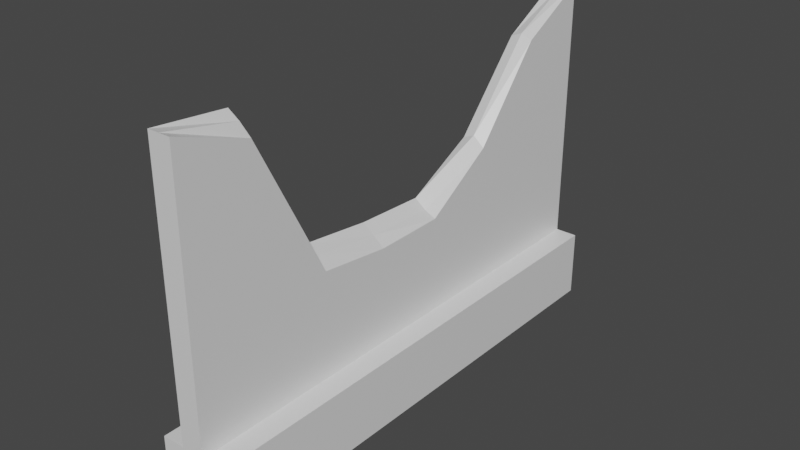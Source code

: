 # Source: wall2.blend  (saved by Blender 2.91.10; exported with 4.5.12 LTS)
import bpy
from mathutils import Matrix  # noqa: F401  (used for matrix-valued properties, if any)

bpy.ops.wm.read_factory_settings(use_empty=True)
scene = bpy.context.scene
scene.name = 'Scene'

# ---- collections
col_collection = bpy.data.collections.new('Collection'); scene.collection.children.link(col_collection)

# ---- materials (node trees are filled in below, after node groups)
mat_material = bpy.data.materials.new('Material')
mat_material.alpha_threshold = 0.0
mat_material.use_transparent_shadow = False
mat_material.line_color = (0.0, 0.0, 0.0, 1.0)

# ---- material node trees
mat_material.use_nodes = True; mat_material.node_tree.nodes.clear()
_N = mat_material.node_tree.nodes; _L = mat_material.node_tree.links
n0 = _N.new('ShaderNodeOutputMaterial'); n0.name = 'Material Output'; n0.location = (300, 300)
n1 = _N.new('ShaderNodeBsdfPrincipled'); n1.name = 'Principled BSDF'; n1.location = (10, 300)
n1.distribution = 'GGX'
n1.subsurface_method = 'BURLEY'
n1.inputs[2].default_value = 0.4
n1.inputs[3].default_value = 1.45
n1.inputs[27].default_value = (0.0, 0.0, 0.0, 1.0)
n1.inputs[28].default_value = 1.0
_L.new(n1.outputs[0], n0.inputs[0])
n0.is_active_output = True

# ---- world
world_world = bpy.data.worlds.new('World'); scene.world = world_world
world_world.use_nodes = True; world_world.node_tree.nodes.clear()
_N = world_world.node_tree.nodes; _L = world_world.node_tree.links
n0 = _N.new('ShaderNodeOutputWorld'); n0.name = 'World Output'; n0.location = (300, 300)
n1 = _N.new('ShaderNodeBackground'); n1.name = 'Background'; n1.location = (10, 300)
n1.inputs[0].default_value = (0.05088, 0.05088, 0.05088, 1.0)
_L.new(n1.outputs[0], n0.inputs[0])
n0.is_active_output = True
world_world.color = (0.05088, 0.05088, 0.05088)
world_world.use_sun_shadow = False
world_world.sun_shadow_jitter_overblur = 0.0

# ---- meshes
me_cube = bpy.data.meshes.new('Cube')
me_cube.from_pydata([(1.0, 1.0, 1.0), (1.0, 1.0, -1.0), (1.0, -13.82, 1.0), (1.0, -13.82, -1.0), (-1.0, 1.0, 1.0), (-1.0, 1.0, -1.0), (-1.0, -13.82, 1.0), (-1.0, -13.82, -1.0), (0.3333, 1.0, -1.0), (-0.3333, 1.0, -1.0), (0.3333, -13.82, 1.0), (-0.3333, -13.82, 1.0), (-0.3333, -13.82, -1.0), (0.3333, -13.82, -1.0), (-0.3333, 1.0, 1.0), (0.3333, 1.0, 1.0), (0.3333, -13.82, 8.904), (-0.3333, -13.82, 8.904), (-0.3333, 1.0, 8.904), (0.3333, 1.0, 8.904), (-1.0, -1.117, -1.0), (-1.0, -3.234, -1.0), (-1.0, -5.351, -1.0), (-1.0, -7.469, -1.0), (-1.0, -9.586, -1.0), (-1.0, -11.7, -1.0), (1.0, -1.117, 1.0), (1.0, -3.234, 1.0), (1.0, -5.351, 1.0), (1.0, -7.469, 1.0), (1.0, -9.586, 1.0), (1.0, -11.7, 1.0), (-1.0, -11.7, 1.0), (-1.0, -9.586, 1.0), (-1.0, -7.469, 1.0), (-1.0, -5.351, 1.0), (-1.0, -3.234, 1.0), (-1.0, -1.117, 1.0), (1.0, -11.7, -1.0), (1.0, -9.586, -1.0), (1.0, -7.469, -1.0), (1.0, -5.351, -1.0), (1.0, -3.234, -1.0), (1.0, -1.117, -1.0), (-0.3333, -1.117, -1.0), (-0.3333, -3.234, -1.0), (-0.3333, -5.351, -1.0), (-0.3333, -7.469, -1.0), (-0.3333, -9.586, -1.0), (-0.3333, -11.7, -1.0), (0.3333, -1.117, -1.0), (0.3333, -3.234, -1.0), (0.3333, -5.351, -1.0), (0.3333, -7.469, -1.0), (0.3333, -9.586, -1.0), (0.3333, -11.7, -1.0), (0.3333, -1.117, 1.0), (0.3333, -3.234, 1.0), (0.3333, -5.351, 1.0), (0.3333, -7.469, 1.0), (0.3333, -9.586, 1.0), (0.3333, -11.7, 1.0), (-0.3333, -1.117, 1.0), (-0.3333, -3.234, 1.0), (-0.3333, -5.351, 1.0), (-0.3333, -7.469, 1.0), (-0.3333, -9.586, 1.0), (-0.3333, -11.7, 1.0), (0.3333, -1.117, 7.736), (0.3333, -3.234, 5.186), (0.3333, -5.351, 3.831), (0.3333, -7.469, 3.806), (0.3333, -9.586, 4.06), (0.3333, -11.7, 8.196), (-0.3333, -1.117, 7.736), (-0.3333, -3.234, 5.339), (-0.3333, -5.351, 4.247), (-0.3333, -7.469, 4.336), (-0.3333, -9.586, 4.582), (-0.3333, -11.7, 8.718), (0.3333, -13.82, 2.854), (0.3333, -13.82, 3.627), (-0.3333, -13.82, 3.627), (-0.3333, -13.82, 2.854), (0.3333, 1.0, 2.854), (0.3333, 1.0, 3.627), (-0.3333, 1.0, 3.627), (-0.3333, 1.0, 2.854), (-0.3333, -1.117, 2.854), (-0.3333, -1.117, 3.627), (-0.3333, -3.234, 2.854), (-0.3333, -3.234, 3.627), (-0.3333, -5.351, 2.854), (-0.3333, -5.351, 3.627), (-0.3333, -7.469, 2.854), (-0.3333, -7.469, 3.627), (-0.3333, -9.586, 2.854), (-0.3333, -9.586, 3.627), (-0.3333, -11.7, 2.854), (-0.3333, -11.7, 3.627), (0.3333, -11.7, 2.854), (0.3333, -11.7, 3.627), (0.3333, -9.586, 2.854), (0.3333, -9.586, 3.627), (0.3333, -7.469, 2.854), (0.3333, -7.469, 3.627), (0.3333, -5.351, 2.854), (0.3333, -5.351, 3.627), (0.3333, -3.234, 2.854), (0.3333, -3.234, 3.627), (0.3333, -1.117, 2.854), (0.3333, -1.117, 3.627), (0.0, 1.0, -1.0), (0.0, -13.82, 1.0), (0.0, -13.82, -1.0), (0.0, 1.0, 1.0), (0.0, -13.82, 8.904), (0.0, 1.0, 8.904), (0.0, -1.117, 7.873), (0.0, -3.234, 5.476), (0.0, -5.351, 3.984), (0.0, -7.469, 4.073), (0.0, -9.586, 4.363), (0.0, -11.7, 8.499), (0.0, -1.117, -1.0), (0.0, -3.234, -1.0), (0.0, -5.351, -1.0), (0.0, -7.469, -1.0), (0.0, -9.586, -1.0), (0.0, -11.7, -1.0), (0.0, 1.0, 2.854), (0.0, 1.0, 3.627), (0.0, -13.82, 2.854), (0.0, -13.82, 3.627)], [], [(67, 32, 6, 11), (12, 11, 6, 7), (20, 37, 4, 5), (55, 38, 3, 13), (38, 31, 2, 3), (8, 15, 0, 1), (5, 4, 14, 9), (112, 115, 15, 8), (25, 49, 12, 7), (129, 55, 13, 114), (3, 2, 10, 13), (114, 113, 11, 12), (31, 61, 10, 2), (133, 81, 16, 116), (123, 79, 17, 116), (111, 85, 19, 68), (99, 82, 17, 79), (131, 86, 18, 117), (86, 89, 74, 18), (89, 91, 75, 74), (91, 93, 76, 75), (93, 95, 77, 76), (95, 97, 78, 77), (97, 99, 79, 78), (81, 101, 73, 16), (101, 103, 72, 73), (103, 105, 71, 72), (105, 107, 70, 71), (107, 109, 69, 70), (109, 111, 68, 69), (117, 18, 74, 118), (118, 74, 75, 119), (119, 75, 76, 120), (120, 76, 77, 121), (121, 77, 78, 122), (122, 78, 79, 123), (0, 15, 56, 26), (26, 56, 57, 27), (27, 57, 58, 28), (28, 58, 59, 29), (29, 59, 60, 30), (30, 60, 61, 31), (112, 8, 50, 124), (124, 50, 51, 125), (125, 51, 52, 126), (126, 52, 53, 127), (127, 53, 54, 128), (128, 54, 55, 129), (5, 9, 44, 20), (20, 44, 45, 21), (21, 45, 46, 22), (22, 46, 47, 23), (23, 47, 48, 24), (24, 48, 49, 25), (1, 0, 26, 43), (43, 26, 27, 42), (42, 27, 28, 41), (41, 28, 29, 40), (40, 29, 30, 39), (39, 30, 31, 38), (8, 1, 43, 50), (50, 43, 42, 51), (51, 42, 41, 52), (52, 41, 40, 53), (53, 40, 39, 54), (54, 39, 38, 55), (7, 6, 32, 25), (25, 32, 33, 24), (24, 33, 34, 23), (23, 34, 35, 22), (22, 35, 36, 21), (21, 36, 37, 20), (14, 4, 37, 62), (62, 37, 36, 63), (63, 36, 35, 64), (64, 35, 34, 65), (65, 34, 33, 66), (66, 33, 32, 67), (57, 56, 110, 108), (108, 110, 111, 109), (58, 57, 108, 106), (106, 108, 109, 107), (59, 58, 106, 104), (104, 106, 107, 105), (60, 59, 104, 102), (102, 104, 105, 103), (61, 60, 102, 100), (100, 102, 103, 101), (10, 61, 100, 80), (80, 100, 101, 81), (66, 67, 98, 96), (96, 98, 99, 97), (65, 66, 96, 94), (94, 96, 97, 95), (64, 65, 94, 92), (92, 94, 95, 93), (63, 64, 92, 90), (90, 92, 93, 91), (62, 63, 90, 88), (88, 90, 91, 89), (14, 62, 88, 87), (87, 88, 89, 86), (115, 14, 87, 130), (130, 87, 86, 131), (67, 11, 83, 98), (98, 83, 82, 99), (56, 15, 84, 110), (110, 84, 85, 111), (113, 10, 80, 132), (132, 80, 81, 133), (83, 132, 133, 82), (11, 113, 132, 83), (84, 130, 131, 85), (15, 115, 130, 84), (48, 128, 129, 49), (47, 127, 128, 48), (46, 126, 127, 47), (45, 125, 126, 46), (44, 124, 125, 45), (9, 112, 124, 44), (72, 122, 123, 73), (71, 121, 122, 72), (70, 120, 121, 71), (69, 119, 120, 70), (68, 118, 119, 69), (19, 117, 118, 68), (85, 131, 117, 19), (73, 123, 116, 16), (82, 133, 116, 17), (13, 10, 113, 114), (49, 129, 114, 12), (9, 14, 115, 112)])
_uv = me_cube.uv_layers.new(name='UVMap')
_uv.uv.foreach_set('vector', [0.7917, 0.7143, 0.875, 0.7143, 0.875, 0.75, 0.7917, 0.75, 0.375, 0.9167, 0.625, 0.9167, 0.625, 1.0, 0.375, 1.0, 0.375, 0.2143, 0.625, 0.2143, 0.625, 0.25, 0.375, 0.25, 0.2917, 0.7143, 0.375, 0.7143, 0.375, 0.75, 0.2917, 0.75, 0.375, 0.7143, 0.625, 0.7143, 0.625, 0.75, 0.375, 0.75, 0.375, 0.4167, 0.625, 0.4167, 0.625, 0.5, 0.375, 0.5, 0.375, 0.25, 0.625, 0.25, 0.625, 0.3333, 0.375, 0.3333, 0.375, 0.375, 0.625, 0.375, 0.625, 0.4167, 0.375, 0.4167, 0.125, 0.7143, 0.2083, 0.7143, 0.2083, 0.75, 0.125, 0.75, 0.25, 0.7143, 0.2917, 0.7143, 0.2917, 0.75, 0.25, 0.75, 0.375, 0.75, 0.625, 0.75, 0.625, 0.8333, 0.375, 0.8333, 0.375, 0.875, 0.625, 0.875, 0.625, 0.9167, 0.375, 0.9167, 0.625, 0.7143, 0.7083, 0.7143, 0.7083, 0.75, 0.625, 0.75, 0.625, 0.875, 0.625, 0.8333, 0.625, 0.8333, 0.625, 0.875, 0.75, 0.7143, 0.7917, 0.7143, 0.7917, 0.75, 0.75, 0.75, 0.7083, 0.5357, 0.7083, 0.5, 0.7083, 0.5, 0.7083, 0.5357, 0.7917, 0.7143, 0.7917, 0.75, 0.7917, 0.75, 0.7917, 0.7143, 0.625, 0.375, 0.625, 0.3333, 0.625, 0.3333, 0.625, 0.375, 0.7917, 0.5, 0.7917, 0.5357, 0.7917, 0.5357, 0.7917, 0.5, 0.7917, 0.5357, 0.7917, 0.5714, 0.7917, 0.5714, 0.7917, 0.5357, 0.7917, 0.5714, 0.7917, 0.6071, 0.7917, 0.6071, 0.7917, 0.5714, 0.7917, 0.6071, 0.7917, 0.6429, 0.7917, 0.6429, 0.7917, 0.6071, 0.7917, 0.6429, 0.7917, 0.6786, 0.7917, 0.6786, 0.7917, 0.6429, 0.7917, 0.6786, 0.7917, 0.7143, 0.7917, 0.7143, 0.7917, 0.6786, 0.7083, 0.75, 0.7083, 0.7143, 0.7083, 0.7143, 0.7083, 0.75, 0.7083, 0.7143, 0.7083, 0.6786, 0.7083, 0.6786, 0.7083, 0.7143, 0.7083, 0.6786, 0.7083, 0.6429, 0.7083, 0.6429, 0.7083, 0.6786, 0.7083, 0.6429, 0.7083, 0.6071, 0.7083, 0.6071, 0.7083, 0.6429, 0.7083, 0.6071, 0.7083, 0.5714, 0.7083, 0.5714, 0.7083, 0.6071, 0.7083, 0.5714, 0.7083, 0.5357, 0.7083, 0.5357, 0.7083, 0.5714, 0.75, 0.5, 0.7917, 0.5, 0.7917, 0.5357, 0.75, 0.5357, 0.75, 0.5357, 0.7917, 0.5357, 0.7917, 0.5714, 0.75, 0.5714, 0.75, 0.5714, 0.7917, 0.5714, 0.7917, 0.6071, 0.75, 0.6071, 0.75, 0.6071, 0.7917, 0.6071, 0.7917, 0.6429, 0.75, 0.6429, 0.75, 0.6429, 0.7917, 0.6429, 0.7917, 0.6786, 0.75, 0.6786, 0.75, 0.6786, 0.7917, 0.6786, 0.7917, 0.7143, 0.75, 0.7143, 0.625, 0.5, 0.7083, 0.5, 0.7083, 0.5357, 0.625, 0.5357, 0.625, 0.5357, 0.7083, 0.5357, 0.7083, 0.5714, 0.625, 0.5714, 0.625, 0.5714, 0.7083, 0.5714, 0.7083, 0.6071, 0.625, 0.6071, 0.625, 0.6071, 0.7083, 0.6071, 0.7083, 0.6429, 0.625, 0.6429, 0.625, 0.6429, 0.7083, 0.6429, 0.7083, 0.6786, 0.625, 0.6786, 0.625, 0.6786, 0.7083, 0.6786, 0.7083, 0.7143, 0.625, 0.7143, 0.25, 0.5, 0.2917, 0.5, 0.2917, 0.5357, 0.25, 0.5357, 0.25, 0.5357, 0.2917, 0.5357, 0.2917, 0.5714, 0.25, 0.5714, 0.25, 0.5714, 0.2917, 0.5714, 0.2917, 0.6071, 0.25, 0.6071, 0.25, 0.6071, 0.2917, 0.6071, 0.2917, 0.6429, 0.25, 0.6429, 0.25, 0.6429, 0.2917, 0.6429, 0.2917, 0.6786, 0.25, 0.6786, 0.25, 0.6786, 0.2917, 0.6786, 0.2917, 0.7143, 0.25, 0.7143, 0.125, 0.5, 0.2083, 0.5, 0.2083, 0.5357, 0.125, 0.5357, 0.125, 0.5357, 0.2083, 0.5357, 0.2083, 0.5714, 0.125, 0.5714, 0.125, 0.5714, 0.2083, 0.5714, 0.2083, 0.6071, 0.125, 0.6071, 0.125, 0.6071, 0.2083, 0.6071, 0.2083, 0.6429, 0.125, 0.6429, 0.125, 0.6429, 0.2083, 0.6429, 0.2083, 0.6786, 0.125, 0.6786, 0.125, 0.6786, 0.2083, 0.6786, 0.2083, 0.7143, 0.125, 0.7143, 0.375, 0.5, 0.625, 0.5, 0.625, 0.5357, 0.375, 0.5357, 0.375, 0.5357, 0.625, 0.5357, 0.625, 0.5714, 0.375, 0.5714, 0.375, 0.5714, 0.625, 0.5714, 0.625, 0.6071, 0.375, 0.6071, 0.375, 0.6071, 0.625, 0.6071, 0.625, 0.6429, 0.375, 0.6429, 0.375, 0.6429, 0.625, 0.6429, 0.625, 0.6786, 0.375, 0.6786, 0.375, 0.6786, 0.625, 0.6786, 0.625, 0.7143, 0.375, 0.7143, 0.2917, 0.5, 0.375, 0.5, 0.375, 0.5357, 0.2917, 0.5357, 0.2917, 0.5357, 0.375, 0.5357, 0.375, 0.5714, 0.2917, 0.5714, 0.2917, 0.5714, 0.375, 0.5714, 0.375, 0.6071, 0.2917, 0.6071, 0.2917, 0.6071, 0.375, 0.6071, 0.375, 0.6429, 0.2917, 0.6429, 0.2917, 0.6429, 0.375, 0.6429, 0.375, 0.6786, 0.2917, 0.6786, 0.2917, 0.6786, 0.375, 0.6786, 0.375, 0.7143, 0.2917, 0.7143, 0.375, 0.0, 0.625, 0.0, 0.625, 0.03571, 0.375, 0.03571, 0.375, 0.03571, 0.625, 0.03571, 0.625, 0.07143, 0.375, 0.07143, 0.375, 0.07143, 0.625, 0.07143, 0.625, 0.1071, 0.375, 0.1071, 0.375, 0.1071, 0.625, 0.1071, 0.625, 0.1429, 0.375, 0.1429, 0.375, 0.1429, 0.625, 0.1429, 0.625, 0.1786, 0.375, 0.1786, 0.375, 0.1786, 0.625, 0.1786, 0.625, 0.2143, 0.375, 0.2143, 0.7917, 0.5, 0.875, 0.5, 0.875, 0.5357, 0.7917, 0.5357, 0.7917, 0.5357, 0.875, 0.5357, 0.875, 0.5714, 0.7917, 0.5714, 0.7917, 0.5714, 0.875, 0.5714, 0.875, 0.6071, 0.7917, 0.6071, 0.7917, 0.6071, 0.875, 0.6071, 0.875, 0.6429, 0.7917, 0.6429, 0.7917, 0.6429, 0.875, 0.6429, 0.875, 0.6786, 0.7917, 0.6786, 0.7917, 0.6786, 0.875, 0.6786, 0.875, 0.7143, 0.7917, 0.7143, 0.7083, 0.5714, 0.7083, 0.5357, 0.7083, 0.5357, 0.7083, 0.5714, 0.7083, 0.5714, 0.7083, 0.5357, 0.7083, 0.5357, 0.7083, 0.5714, 0.7083, 0.6071, 0.7083, 0.5714, 0.7083, 0.5714, 0.7083, 0.6071, 0.7083, 0.6071, 0.7083, 0.5714, 0.7083, 0.5714, 0.7083, 0.6071, 0.7083, 0.6429, 0.7083, 0.6071, 0.7083, 0.6071, 0.7083, 0.6429, 0.7083, 0.6429, 0.7083, 0.6071, 0.7083, 0.6071, 0.7083, 0.6429, 0.7083, 0.6786, 0.7083, 0.6429, 0.7083, 0.6429, 0.7083, 0.6786, 0.7083, 0.6786, 0.7083, 0.6429, 0.7083, 0.6429, 0.7083, 0.6786, 0.7083, 0.7143, 0.7083, 0.6786, 0.7083, 0.6786, 0.7083, 0.7143, 0.7083, 0.7143, 0.7083, 0.6786, 0.7083, 0.6786, 0.7083, 0.7143, 0.7083, 0.75, 0.7083, 0.7143, 0.7083, 0.7143, 0.7083, 0.75, 0.7083, 0.75, 0.7083, 0.7143, 0.7083, 0.7143, 0.7083, 0.75, 0.7917, 0.6786, 0.7917, 0.7143, 0.7917, 0.7143, 0.7917, 0.6786, 0.7917, 0.6786, 0.7917, 0.7143, 0.7917, 0.7143, 0.7917, 0.6786, 0.7917, 0.6429, 0.7917, 0.6786, 0.7917, 0.6786, 0.7917, 0.6429, 0.7917, 0.6429, 0.7917, 0.6786, 0.7917, 0.6786, 0.7917, 0.6429, 0.7917, 0.6071, 0.7917, 0.6429, 0.7917, 0.6429, 0.7917, 0.6071, 0.7917, 0.6071, 0.7917, 0.6429, 0.7917, 0.6429, 0.7917, 0.6071, 0.7917, 0.5714, 0.7917, 0.6071, 0.7917, 0.6071, 0.7917, 0.5714, 0.7917, 0.5714, 0.7917, 0.6071, 0.7917, 0.6071, 0.7917, 0.5714, 0.7917, 0.5357, 0.7917, 0.5714, 0.7917, 0.5714, 0.7917, 0.5357, 0.7917, 0.5357, 0.7917, 0.5714, 0.7917, 0.5714, 0.7917, 0.5357, 0.7917, 0.5, 0.7917, 0.5357, 0.7917, 0.5357, 0.7917, 0.5, 0.7917, 0.5, 0.7917, 0.5357, 0.7917, 0.5357, 0.7917, 0.5, 0.625, 0.375, 0.625, 0.3333, 0.625, 0.3333, 0.625, 0.375, 0.625, 0.375, 0.625, 0.3333, 0.625, 0.3333, 0.625, 0.375, 0.7917, 0.7143, 0.7917, 0.75, 0.7917, 0.75, 0.7917, 0.7143, 0.7917, 0.7143, 0.7917, 0.75, 0.7917, 0.75, 0.7917, 0.7143, 0.7083, 0.5357, 0.7083, 0.5, 0.7083, 0.5, 0.7083, 0.5357, 0.7083, 0.5357, 0.7083, 0.5, 0.7083, 0.5, 0.7083, 0.5357, 0.625, 0.875, 0.625, 0.8333, 0.625, 0.8333, 0.625, 0.875, 0.625, 0.875, 0.625, 0.8333, 0.625, 0.8333, 0.625, 0.875, 0.625, 0.9167, 0.625, 0.875, 0.625, 0.875, 0.625, 0.9167, 0.625, 0.9167, 0.625, 0.875, 0.625, 0.875, 0.625, 0.9167, 0.625, 0.4167, 0.625, 0.375, 0.625, 0.375, 0.625, 0.4167, 0.625, 0.4167, 0.625, 0.375, 0.625, 0.375, 0.625, 0.4167, 0.2083, 0.6786, 0.25, 0.6786, 0.25, 0.7143, 0.2083, 0.7143, 0.2083, 0.6429, 0.25, 0.6429, 0.25, 0.6786, 0.2083, 0.6786, 0.2083, 0.6071, 0.25, 0.6071, 0.25, 0.6429, 0.2083, 0.6429, 0.2083, 0.5714, 0.25, 0.5714, 0.25, 0.6071, 0.2083, 0.6071, 0.2083, 0.5357, 0.25, 0.5357, 0.25, 0.5714, 0.2083, 0.5714, 0.2083, 0.5, 0.25, 0.5, 0.25, 0.5357, 0.2083, 0.5357, 0.7083, 0.6786, 0.75, 0.6786, 0.75, 0.7143, 0.7083, 0.7143, 0.7083, 0.6429, 0.75, 0.6429, 0.75, 0.6786, 0.7083, 0.6786, 0.7083, 0.6071, 0.75, 0.6071, 0.75, 0.6429, 0.7083, 0.6429, 0.7083, 0.5714, 0.75, 0.5714, 0.75, 0.6071, 0.7083, 0.6071, 0.7083, 0.5357, 0.75, 0.5357, 0.75, 0.5714, 0.7083, 0.5714, 0.7083, 0.5, 0.75, 0.5, 0.75, 0.5357, 0.7083, 0.5357, 0.625, 0.4167, 0.625, 0.375, 0.625, 0.375, 0.625, 0.4167, 0.7083, 0.7143, 0.75, 0.7143, 0.75, 0.75, 0.7083, 0.75, 0.625, 0.9167, 0.625, 0.875, 0.625, 0.875, 0.625, 0.9167, 0.375, 0.8333, 0.625, 0.8333, 0.625, 0.875, 0.375, 0.875, 0.2083, 0.7143, 0.25, 0.7143, 0.25, 0.75, 0.2083, 0.75, 0.375, 0.3333, 0.625, 0.3333, 0.625, 0.375, 0.375, 0.375])
me_cube.materials.append(mat_material)
me_cube.use_remesh_preserve_volume = False
me_cube.use_remesh_preserve_attributes = False
me_cube.use_mirror_vertex_groups = False
me_cube.update()

# ---- objects
ob_cube = bpy.data.objects.new('Cube', me_cube)

# ---- transforms, parenting, visibility, modifiers, constraints
ob_cube.location = (0.0, 0.0, 0.0)
ob_cube.lock_rotations_4d = False
ob_cube.empty_display_type = 'ARROWS'
ob_cube.lineart.crease_threshold = 0.0

# ---- collection membership
col_collection.objects.link(ob_cube)

# ---- scene / render settings (as saved in the file)
scene.frame_start = 1; scene.frame_end = 250; scene.frame_set(1)
scene.render.engine = 'BLENDER_EEVEE_NEXT'
scene.cycles.use_denoising = False
scene.cycles.samples = 128
scene.cycles.sampling_pattern = 'TABULATED_SOBOL'
scene.cycles.use_adaptive_sampling = False
scene.cycles.use_light_tree = False
scene.view_settings.view_transform = 'Filmic'
bpy.context.view_layer.update()

# ---- added for rendering (the .blend has no active camera and no usable light): camera, sun
cam_auto = bpy.data.cameras.new('AutoCamera')
cam_auto.lens = 50.0
cam_auto.sensor_width = 36.0
cam_auto.clip_end = 1000.0
ob_auto_camera = bpy.data.objects.new('AutoCamera', cam_auto)
scene.collection.objects.link(ob_auto_camera)
ob_auto_camera.location = (16.5956, -26.3248, 17.2286)
ob_auto_camera.rotation_euler = (1.09748, -7.21219e-08, 0.694738)
scene.camera = ob_auto_camera
light_auto_sun = bpy.data.lights.new('AutoSun', 'SUN')
light_auto_sun.energy = 3.0
light_auto_sun.angle = 0.0523599
ob_auto_sun = bpy.data.objects.new('AutoSun', light_auto_sun)
scene.collection.objects.link(ob_auto_sun)
ob_auto_sun.rotation_euler = (0.872665, 0.174533, 0.523599)
bpy.context.view_layer.update()
